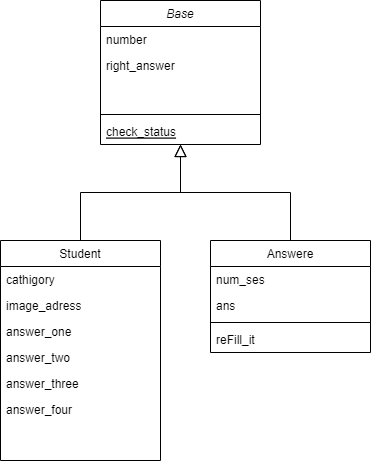

The diagram above was exported from draw.io. Its source (the exported page's mxGraphModel, read from the mxfile embedded in the PNG):
<mxGraphModel dx="1432" dy="749" grid="1" gridSize="10" guides="1" tooltips="1" connect="1" arrows="1" fold="1" page="1" pageScale="1" pageWidth="827" pageHeight="1169" math="0" shadow="0">
  <root>
    <mxCell id="WIyWlLk6GJQsqaUBKTNV-0" />
    <mxCell id="WIyWlLk6GJQsqaUBKTNV-1" parent="WIyWlLk6GJQsqaUBKTNV-0" />
    <mxCell id="zkfFHV4jXpPFQw0GAbJ--0" value="Base" style="swimlane;fontStyle=2;align=center;verticalAlign=top;childLayout=stackLayout;horizontal=1;startSize=26;horizontalStack=0;resizeParent=1;resizeLast=0;collapsible=1;marginBottom=0;rounded=0;shadow=0;strokeWidth=1;" parent="WIyWlLk6GJQsqaUBKTNV-1" vertex="1">
      <mxGeometry x="220" y="120" width="160" height="144" as="geometry">
        <mxRectangle x="230" y="140" width="160" height="26" as="alternateBounds" />
      </mxGeometry>
    </mxCell>
    <mxCell id="zkfFHV4jXpPFQw0GAbJ--1" value="number" style="text;align=left;verticalAlign=top;spacingLeft=4;spacingRight=4;overflow=hidden;rotatable=0;points=[[0,0.5],[1,0.5]];portConstraint=eastwest;" parent="zkfFHV4jXpPFQw0GAbJ--0" vertex="1">
      <mxGeometry y="26" width="160" height="26" as="geometry" />
    </mxCell>
    <mxCell id="zkfFHV4jXpPFQw0GAbJ--2" value="right_answer" style="text;align=left;verticalAlign=top;spacingLeft=4;spacingRight=4;overflow=hidden;rotatable=0;points=[[0,0.5],[1,0.5]];portConstraint=eastwest;rounded=0;shadow=0;html=0;" parent="zkfFHV4jXpPFQw0GAbJ--0" vertex="1">
      <mxGeometry y="52" width="160" height="58" as="geometry" />
    </mxCell>
    <mxCell id="nwr19Bhgw2_vMFjp6iJ5-4" value="" style="line;html=1;strokeWidth=1;align=left;verticalAlign=middle;spacingTop=-1;spacingLeft=3;spacingRight=3;rotatable=0;labelPosition=right;points=[];portConstraint=eastwest;" parent="zkfFHV4jXpPFQw0GAbJ--0" vertex="1">
      <mxGeometry y="110" width="160" height="8" as="geometry" />
    </mxCell>
    <mxCell id="zkfFHV4jXpPFQw0GAbJ--10" value="check_status" style="text;align=left;verticalAlign=top;spacingLeft=4;spacingRight=4;overflow=hidden;rotatable=0;points=[[0,0.5],[1,0.5]];portConstraint=eastwest;fontStyle=4" parent="zkfFHV4jXpPFQw0GAbJ--0" vertex="1">
      <mxGeometry y="118" width="160" height="26" as="geometry" />
    </mxCell>
    <mxCell id="zkfFHV4jXpPFQw0GAbJ--6" value="Student" style="swimlane;fontStyle=0;align=center;verticalAlign=top;childLayout=stackLayout;horizontal=1;startSize=26;horizontalStack=0;resizeParent=1;resizeLast=0;collapsible=1;marginBottom=0;rounded=0;shadow=0;strokeWidth=1;" parent="WIyWlLk6GJQsqaUBKTNV-1" vertex="1">
      <mxGeometry x="120" y="360" width="160" height="220" as="geometry">
        <mxRectangle x="130" y="380" width="160" height="26" as="alternateBounds" />
      </mxGeometry>
    </mxCell>
    <mxCell id="zkfFHV4jXpPFQw0GAbJ--8" value="cathigory" style="text;align=left;verticalAlign=top;spacingLeft=4;spacingRight=4;overflow=hidden;rotatable=0;points=[[0,0.5],[1,0.5]];portConstraint=eastwest;rounded=0;shadow=0;html=0;" parent="zkfFHV4jXpPFQw0GAbJ--6" vertex="1">
      <mxGeometry y="26" width="160" height="26" as="geometry" />
    </mxCell>
    <mxCell id="zkfFHV4jXpPFQw0GAbJ--11" value="image_adress" style="text;align=left;verticalAlign=top;spacingLeft=4;spacingRight=4;overflow=hidden;rotatable=0;points=[[0,0.5],[1,0.5]];portConstraint=eastwest;" parent="zkfFHV4jXpPFQw0GAbJ--6" vertex="1">
      <mxGeometry y="52" width="160" height="26" as="geometry" />
    </mxCell>
    <mxCell id="nwr19Bhgw2_vMFjp6iJ5-8" value="answer_one" style="text;align=left;verticalAlign=top;spacingLeft=4;spacingRight=4;overflow=hidden;rotatable=0;points=[[0,0.5],[1,0.5]];portConstraint=eastwest;rounded=0;shadow=0;html=0;" parent="zkfFHV4jXpPFQw0GAbJ--6" vertex="1">
      <mxGeometry y="78" width="160" height="26" as="geometry" />
    </mxCell>
    <mxCell id="nwr19Bhgw2_vMFjp6iJ5-9" value="answer_two" style="text;align=left;verticalAlign=top;spacingLeft=4;spacingRight=4;overflow=hidden;rotatable=0;points=[[0,0.5],[1,0.5]];portConstraint=eastwest;rounded=0;shadow=0;html=0;" parent="zkfFHV4jXpPFQw0GAbJ--6" vertex="1">
      <mxGeometry y="104" width="160" height="26" as="geometry" />
    </mxCell>
    <mxCell id="nwr19Bhgw2_vMFjp6iJ5-10" value="answer_three" style="text;align=left;verticalAlign=top;spacingLeft=4;spacingRight=4;overflow=hidden;rotatable=0;points=[[0,0.5],[1,0.5]];portConstraint=eastwest;rounded=0;shadow=0;html=0;" parent="zkfFHV4jXpPFQw0GAbJ--6" vertex="1">
      <mxGeometry y="130" width="160" height="26" as="geometry" />
    </mxCell>
    <mxCell id="nwr19Bhgw2_vMFjp6iJ5-11" value="answer_four" style="text;align=left;verticalAlign=top;spacingLeft=4;spacingRight=4;overflow=hidden;rotatable=0;points=[[0,0.5],[1,0.5]];portConstraint=eastwest;rounded=0;shadow=0;html=0;" parent="zkfFHV4jXpPFQw0GAbJ--6" vertex="1">
      <mxGeometry y="156" width="160" height="26" as="geometry" />
    </mxCell>
    <mxCell id="zkfFHV4jXpPFQw0GAbJ--12" value="" style="endArrow=block;endSize=10;endFill=0;shadow=0;strokeWidth=1;rounded=0;edgeStyle=elbowEdgeStyle;elbow=vertical;" parent="WIyWlLk6GJQsqaUBKTNV-1" source="zkfFHV4jXpPFQw0GAbJ--6" target="zkfFHV4jXpPFQw0GAbJ--0" edge="1">
      <mxGeometry width="160" relative="1" as="geometry">
        <mxPoint x="200" y="203" as="sourcePoint" />
        <mxPoint x="200" y="203" as="targetPoint" />
      </mxGeometry>
    </mxCell>
    <mxCell id="zkfFHV4jXpPFQw0GAbJ--13" value="Answere" style="swimlane;fontStyle=0;align=center;verticalAlign=top;childLayout=stackLayout;horizontal=1;startSize=26;horizontalStack=0;resizeParent=1;resizeLast=0;collapsible=1;marginBottom=0;rounded=0;shadow=0;strokeWidth=1;" parent="WIyWlLk6GJQsqaUBKTNV-1" vertex="1">
      <mxGeometry x="330" y="360" width="160" height="112" as="geometry">
        <mxRectangle x="340" y="380" width="170" height="26" as="alternateBounds" />
      </mxGeometry>
    </mxCell>
    <mxCell id="nwr19Bhgw2_vMFjp6iJ5-12" value="num_ses" style="text;align=left;verticalAlign=top;spacingLeft=4;spacingRight=4;overflow=hidden;rotatable=0;points=[[0,0.5],[1,0.5]];portConstraint=eastwest;rounded=0;shadow=0;html=0;" parent="zkfFHV4jXpPFQw0GAbJ--13" vertex="1">
      <mxGeometry y="26" width="160" height="26" as="geometry" />
    </mxCell>
    <mxCell id="nwr19Bhgw2_vMFjp6iJ5-13" value="ans" style="text;align=left;verticalAlign=top;spacingLeft=4;spacingRight=4;overflow=hidden;rotatable=0;points=[[0,0.5],[1,0.5]];portConstraint=eastwest;rounded=0;shadow=0;html=0;" parent="zkfFHV4jXpPFQw0GAbJ--13" vertex="1">
      <mxGeometry y="52" width="160" height="26" as="geometry" />
    </mxCell>
    <mxCell id="nwr19Bhgw2_vMFjp6iJ5-14" value="" style="line;html=1;strokeWidth=1;align=left;verticalAlign=middle;spacingTop=-1;spacingLeft=3;spacingRight=3;rotatable=0;labelPosition=right;points=[];portConstraint=eastwest;" parent="zkfFHV4jXpPFQw0GAbJ--13" vertex="1">
      <mxGeometry y="78" width="160" height="8" as="geometry" />
    </mxCell>
    <mxCell id="nwr19Bhgw2_vMFjp6iJ5-16" value="reFill_it" style="text;align=left;verticalAlign=top;spacingLeft=4;spacingRight=4;overflow=hidden;rotatable=0;points=[[0,0.5],[1,0.5]];portConstraint=eastwest;rounded=0;shadow=0;html=0;" parent="zkfFHV4jXpPFQw0GAbJ--13" vertex="1">
      <mxGeometry y="86" width="160" height="26" as="geometry" />
    </mxCell>
    <mxCell id="zkfFHV4jXpPFQw0GAbJ--16" value="" style="endArrow=block;endSize=10;endFill=0;shadow=0;strokeWidth=1;rounded=0;edgeStyle=elbowEdgeStyle;elbow=vertical;" parent="WIyWlLk6GJQsqaUBKTNV-1" source="zkfFHV4jXpPFQw0GAbJ--13" target="zkfFHV4jXpPFQw0GAbJ--0" edge="1">
      <mxGeometry width="160" relative="1" as="geometry">
        <mxPoint x="210" y="373" as="sourcePoint" />
        <mxPoint x="310" y="271" as="targetPoint" />
      </mxGeometry>
    </mxCell>
  </root>
</mxGraphModel>